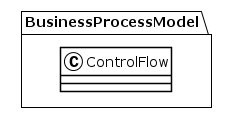

The diagram above was rendered by PlantUML. Its source (embedded in the PNG):
@startuml
!theme plain
package BusinessProcessModel {
class ControlFlow {
}
}
@enduml